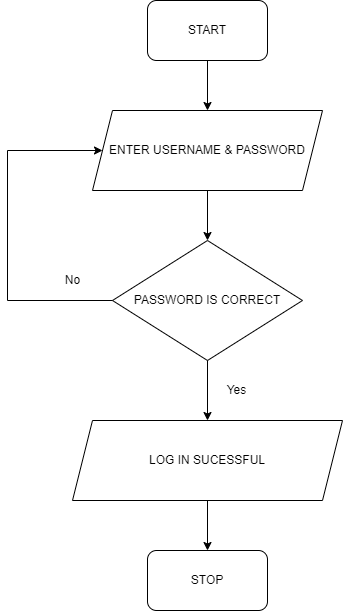

The diagram above was exported from draw.io. Its source (the exported page's mxGraphModel, read from the mxfile embedded in the PNG):
<mxGraphModel dx="1038" dy="579" grid="1" gridSize="10" guides="1" tooltips="1" connect="1" arrows="1" fold="1" page="1" pageScale="1" pageWidth="827" pageHeight="1169" math="0" shadow="0">
  <root>
    <mxCell id="0" />
    <mxCell id="1" parent="0" />
    <mxCell id="2nEq1j8fsYJGXWilTGdQ-1" value="START" style="rounded=1;whiteSpace=wrap;html=1;" vertex="1" parent="1">
      <mxGeometry x="340" y="50" width="120" height="60" as="geometry" />
    </mxCell>
    <mxCell id="2nEq1j8fsYJGXWilTGdQ-2" value="ENTER USERNAME &amp;amp; PASSWORD" style="shape=parallelogram;perimeter=parallelogramPerimeter;whiteSpace=wrap;html=1;fixedSize=1;" vertex="1" parent="1">
      <mxGeometry x="285" y="160" width="230" height="80" as="geometry" />
    </mxCell>
    <mxCell id="2nEq1j8fsYJGXWilTGdQ-3" value="PASSWORD IS CORRECT" style="rhombus;whiteSpace=wrap;html=1;" vertex="1" parent="1">
      <mxGeometry x="305" y="290" width="190" height="120" as="geometry" />
    </mxCell>
    <mxCell id="2nEq1j8fsYJGXWilTGdQ-4" value="LOG IN SUCESSFUL" style="shape=parallelogram;perimeter=parallelogramPerimeter;whiteSpace=wrap;html=1;fixedSize=1;" vertex="1" parent="1">
      <mxGeometry x="265" y="470" width="270" height="80" as="geometry" />
    </mxCell>
    <mxCell id="2nEq1j8fsYJGXWilTGdQ-5" value="STOP" style="rounded=1;whiteSpace=wrap;html=1;" vertex="1" parent="1">
      <mxGeometry x="340" y="600" width="120" height="60" as="geometry" />
    </mxCell>
    <mxCell id="2nEq1j8fsYJGXWilTGdQ-6" value="" style="endArrow=classic;html=1;rounded=0;exitX=0.5;exitY=1;exitDx=0;exitDy=0;entryX=0.5;entryY=0;entryDx=0;entryDy=0;" edge="1" parent="1" source="2nEq1j8fsYJGXWilTGdQ-1" target="2nEq1j8fsYJGXWilTGdQ-2">
      <mxGeometry width="50" height="50" relative="1" as="geometry">
        <mxPoint x="390" y="320" as="sourcePoint" />
        <mxPoint x="400" y="150" as="targetPoint" />
      </mxGeometry>
    </mxCell>
    <mxCell id="2nEq1j8fsYJGXWilTGdQ-7" value="" style="endArrow=classic;html=1;rounded=0;exitX=0.5;exitY=1;exitDx=0;exitDy=0;entryX=0.5;entryY=0;entryDx=0;entryDy=0;" edge="1" parent="1" source="2nEq1j8fsYJGXWilTGdQ-2" target="2nEq1j8fsYJGXWilTGdQ-3">
      <mxGeometry width="50" height="50" relative="1" as="geometry">
        <mxPoint x="390" y="320" as="sourcePoint" />
        <mxPoint x="440" y="270" as="targetPoint" />
      </mxGeometry>
    </mxCell>
    <mxCell id="2nEq1j8fsYJGXWilTGdQ-12" value="" style="endArrow=none;html=1;rounded=0;exitX=0;exitY=0.5;exitDx=0;exitDy=0;" edge="1" parent="1" source="2nEq1j8fsYJGXWilTGdQ-3">
      <mxGeometry width="50" height="50" relative="1" as="geometry">
        <mxPoint x="390" y="320" as="sourcePoint" />
        <mxPoint x="200" y="350" as="targetPoint" />
      </mxGeometry>
    </mxCell>
    <mxCell id="2nEq1j8fsYJGXWilTGdQ-14" value="" style="endArrow=none;html=1;rounded=0;" edge="1" parent="1">
      <mxGeometry width="50" height="50" relative="1" as="geometry">
        <mxPoint x="200" y="350" as="sourcePoint" />
        <mxPoint x="200" y="200" as="targetPoint" />
      </mxGeometry>
    </mxCell>
    <mxCell id="2nEq1j8fsYJGXWilTGdQ-15" value="" style="endArrow=classic;html=1;rounded=0;entryX=0;entryY=0.5;entryDx=0;entryDy=0;" edge="1" parent="1" target="2nEq1j8fsYJGXWilTGdQ-2">
      <mxGeometry width="50" height="50" relative="1" as="geometry">
        <mxPoint x="200" y="200" as="sourcePoint" />
        <mxPoint x="440" y="270" as="targetPoint" />
      </mxGeometry>
    </mxCell>
    <mxCell id="2nEq1j8fsYJGXWilTGdQ-16" value="" style="endArrow=classic;html=1;rounded=0;exitX=0.5;exitY=1;exitDx=0;exitDy=0;entryX=0.5;entryY=0;entryDx=0;entryDy=0;" edge="1" parent="1" source="2nEq1j8fsYJGXWilTGdQ-3" target="2nEq1j8fsYJGXWilTGdQ-4">
      <mxGeometry width="50" height="50" relative="1" as="geometry">
        <mxPoint x="390" y="320" as="sourcePoint" />
        <mxPoint x="440" y="270" as="targetPoint" />
      </mxGeometry>
    </mxCell>
    <mxCell id="2nEq1j8fsYJGXWilTGdQ-17" value="" style="endArrow=classic;html=1;rounded=0;exitX=0.5;exitY=1;exitDx=0;exitDy=0;entryX=0.5;entryY=0;entryDx=0;entryDy=0;" edge="1" parent="1" source="2nEq1j8fsYJGXWilTGdQ-4" target="2nEq1j8fsYJGXWilTGdQ-5">
      <mxGeometry width="50" height="50" relative="1" as="geometry">
        <mxPoint x="390" y="520" as="sourcePoint" />
        <mxPoint x="440" y="470" as="targetPoint" />
      </mxGeometry>
    </mxCell>
    <mxCell id="2nEq1j8fsYJGXWilTGdQ-19" value="Yes" style="text;html=1;resizable=0;autosize=1;align=center;verticalAlign=middle;points=[];fillColor=none;strokeColor=none;rounded=0;" vertex="1" parent="1">
      <mxGeometry x="414" y="430" width="30" height="20" as="geometry" />
    </mxCell>
    <mxCell id="2nEq1j8fsYJGXWilTGdQ-20" value="No" style="text;html=1;resizable=0;autosize=1;align=center;verticalAlign=middle;points=[];fillColor=none;strokeColor=none;rounded=0;" vertex="1" parent="1">
      <mxGeometry x="250" y="320" width="30" height="20" as="geometry" />
    </mxCell>
  </root>
</mxGraphModel>